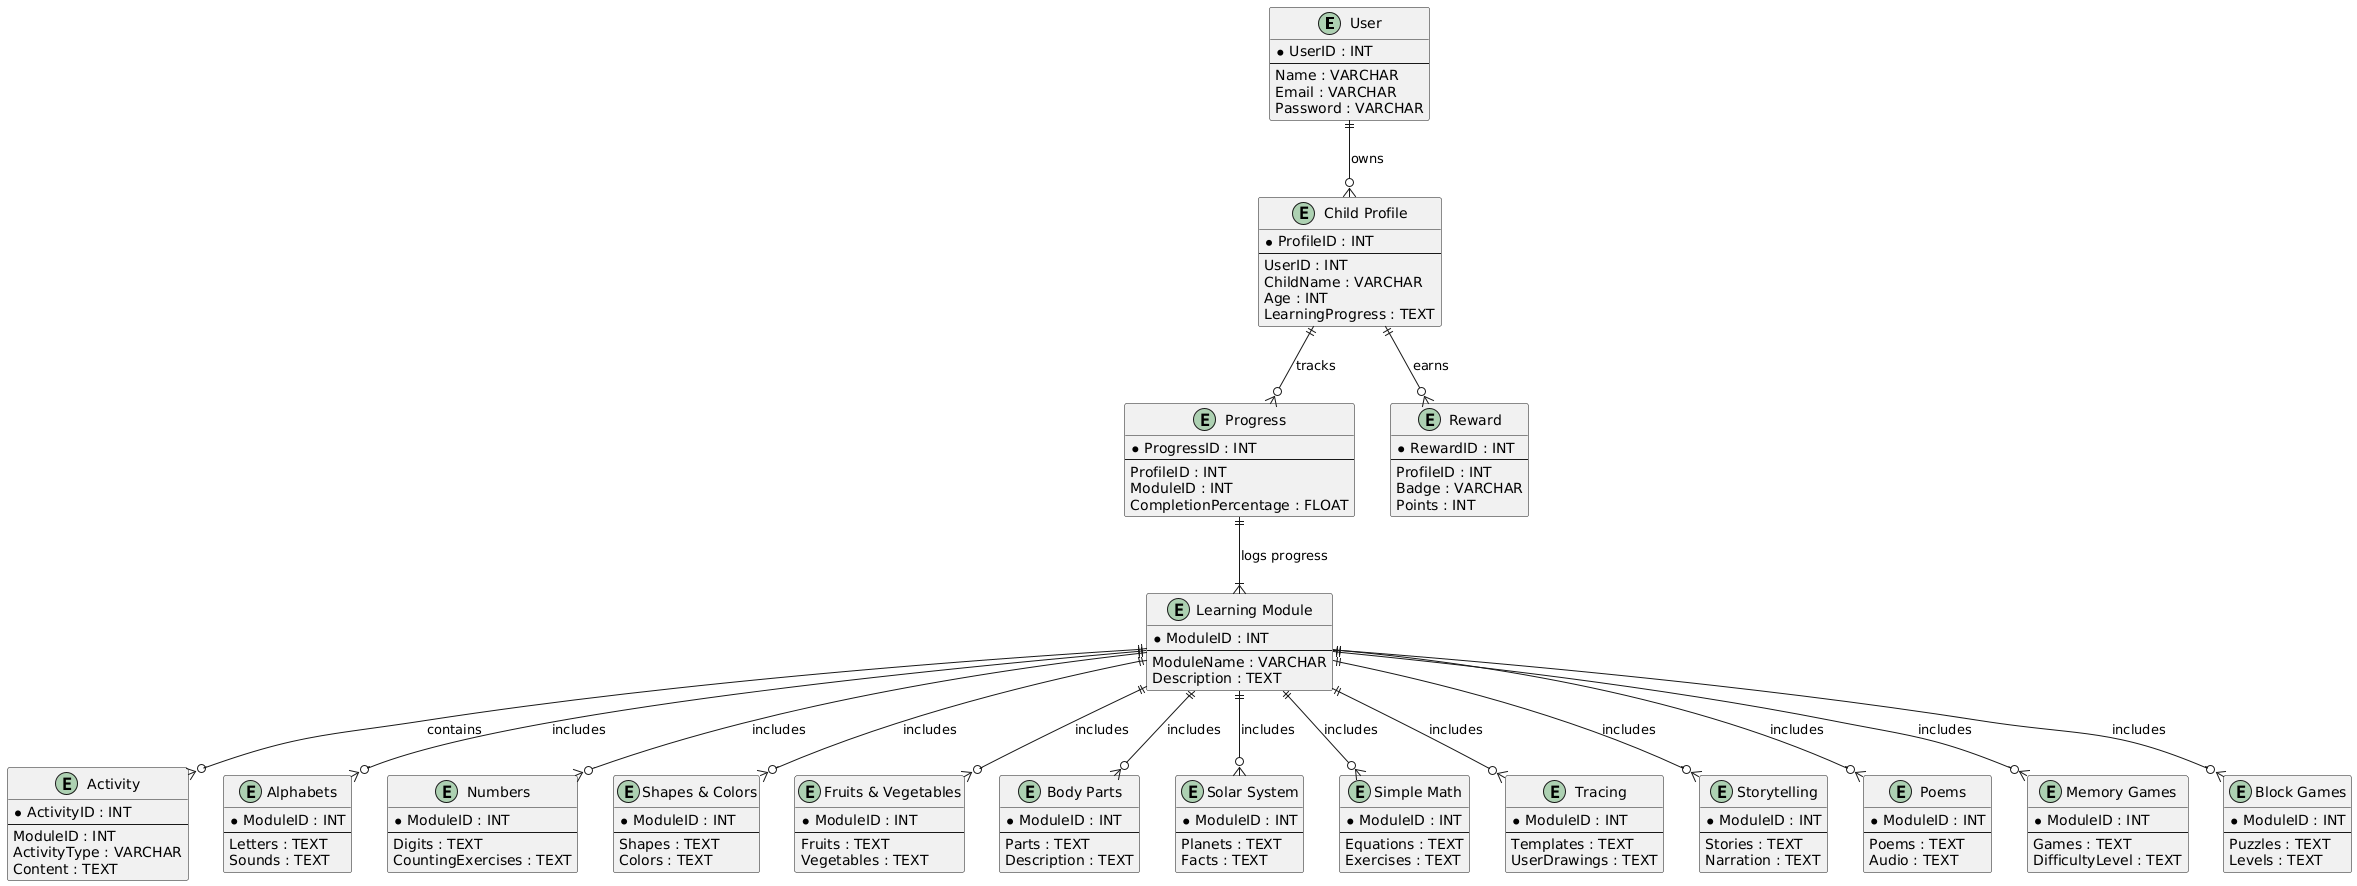

The diagram above was rendered by PlantUML. Its source (embedded in the PNG):
@startuml
' Defining Entities
entity "User" as U {
  * UserID : INT
  --
  Name : VARCHAR
  Email : VARCHAR
  Password : VARCHAR
}

entity "Child Profile" as CP {
  * ProfileID : INT
  --
  UserID : INT
  ChildName : VARCHAR
  Age : INT
  LearningProgress : TEXT
}

entity "Learning Module" as LM {
  * ModuleID : INT
  --
  ModuleName : VARCHAR
  Description : TEXT
}

entity "Activity" as A {
  * ActivityID : INT
  --
  ModuleID : INT
  ActivityType : VARCHAR
  Content : TEXT
}

entity "Progress" as P {
  * ProgressID : INT
  --
  ProfileID : INT
  ModuleID : INT
  CompletionPercentage : FLOAT
}

entity "Reward" as R {
  * RewardID : INT
  --
  ProfileID : INT
  Badge : VARCHAR
  Points : INT
}

' Defining Modules
entity "Alphabets" as M1 {
  * ModuleID : INT
  --
  Letters : TEXT
  Sounds : TEXT
}

entity "Numbers" as M2 {
  * ModuleID : INT
  --
  Digits : TEXT
  CountingExercises : TEXT
}

entity "Shapes & Colors" as M3 {
  * ModuleID : INT
  --
  Shapes : TEXT
  Colors : TEXT
}

entity "Fruits & Vegetables" as M4 {
  * ModuleID : INT
  --
  Fruits : TEXT
  Vegetables : TEXT
}

entity "Body Parts" as M5 {
  * ModuleID : INT
  --
  Parts : TEXT
  Description : TEXT
}

entity "Solar System" as M6 {
  * ModuleID : INT
  --
  Planets : TEXT
  Facts : TEXT
}

entity "Simple Math" as M7 {
  * ModuleID : INT
  --
  Equations : TEXT
  Exercises : TEXT
}

entity "Tracing" as M8 {
  * ModuleID : INT
  --
  Templates : TEXT
  UserDrawings : TEXT
}

entity "Storytelling" as M9 {
  * ModuleID : INT
  --
  Stories : TEXT
  Narration : TEXT
}

entity "Poems" as M10 {
  * ModuleID : INT
  --
  Poems : TEXT
  Audio : TEXT
}

entity "Memory Games" as M11 {
  * ModuleID : INT
  --
  Games : TEXT
  DifficultyLevel : TEXT
}

entity "Block Games" as M12 {
  * ModuleID : INT
  --
  Puzzles : TEXT
  Levels : TEXT
}

' Defining Relationships
U ||--o{ CP : owns
CP ||--o{ P : tracks
LM ||--o{ A : contains
P ||--|{ LM : logs progress
CP ||--o{ R : earns

' Modules linked to Learning Module
LM ||--o{ M1 : includes
LM ||--o{ M2 : includes
LM ||--o{ M3 : includes
LM ||--o{ M4 : includes
LM ||--o{ M5 : includes
LM ||--o{ M6 : includes
LM ||--o{ M7 : includes
LM ||--o{ M8 : includes
LM ||--o{ M9 : includes
LM ||--o{ M10 : includes
LM ||--o{ M11 : includes
LM ||--o{ M12 : includes
@enduml